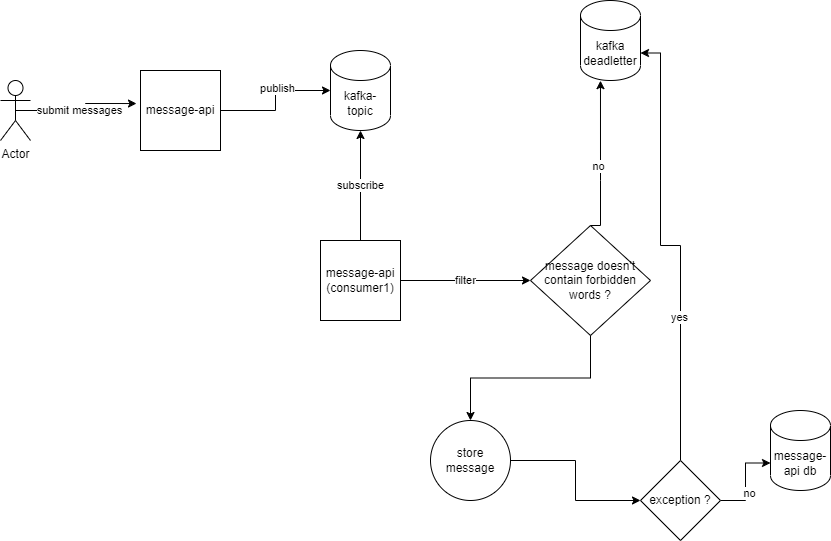

The diagram above was exported from draw.io. Its source (the exported page's mxGraphModel, read from the mxfile embedded in the PNG):
<mxGraphModel dx="1038" dy="571" grid="1" gridSize="10" guides="1" tooltips="1" connect="1" arrows="1" fold="1" page="1" pageScale="1" pageWidth="850" pageHeight="1100" math="0" shadow="0">
  <root>
    <mxCell id="0" />
    <mxCell id="1" parent="0" />
    <mxCell id="PtC1YXvVhkIjTgmq_8f5-1" value="" style="group" vertex="1" connectable="0" parent="1">
      <mxGeometry x="10" y="560" width="830" height="540" as="geometry" />
    </mxCell>
    <mxCell id="PtC1YXvVhkIjTgmq_8f5-2" value="Actor" style="shape=umlActor;verticalLabelPosition=bottom;verticalAlign=top;html=1;outlineConnect=0;" vertex="1" parent="PtC1YXvVhkIjTgmq_8f5-1">
      <mxGeometry y="80" width="30" height="60" as="geometry" />
    </mxCell>
    <mxCell id="PtC1YXvVhkIjTgmq_8f5-3" value="message-api" style="whiteSpace=wrap;html=1;aspect=fixed;" vertex="1" parent="PtC1YXvVhkIjTgmq_8f5-1">
      <mxGeometry x="140" y="70" width="80" height="80" as="geometry" />
    </mxCell>
    <mxCell id="PtC1YXvVhkIjTgmq_8f5-4" value="submit messages" style="edgeStyle=orthogonalEdgeStyle;rounded=0;orthogonalLoop=1;jettySize=auto;html=1;exitX=0.5;exitY=0.5;exitDx=0;exitDy=0;exitPerimeter=0;entryX=-0.05;entryY=0.413;entryDx=0;entryDy=0;entryPerimeter=0;" edge="1" parent="PtC1YXvVhkIjTgmq_8f5-1" source="PtC1YXvVhkIjTgmq_8f5-2" target="PtC1YXvVhkIjTgmq_8f5-3">
      <mxGeometry relative="1" as="geometry" />
    </mxCell>
    <mxCell id="PtC1YXvVhkIjTgmq_8f5-5" value="kafka-topic" style="shape=cylinder3;whiteSpace=wrap;html=1;boundedLbl=1;backgroundOutline=1;size=15;" vertex="1" parent="PtC1YXvVhkIjTgmq_8f5-1">
      <mxGeometry x="330" y="50" width="60" height="80" as="geometry" />
    </mxCell>
    <mxCell id="PtC1YXvVhkIjTgmq_8f5-6" style="edgeStyle=orthogonalEdgeStyle;rounded=0;orthogonalLoop=1;jettySize=auto;html=1;entryX=0;entryY=0.5;entryDx=0;entryDy=0;entryPerimeter=0;" edge="1" parent="PtC1YXvVhkIjTgmq_8f5-1" source="PtC1YXvVhkIjTgmq_8f5-3" target="PtC1YXvVhkIjTgmq_8f5-5">
      <mxGeometry relative="1" as="geometry" />
    </mxCell>
    <mxCell id="PtC1YXvVhkIjTgmq_8f5-7" value="publish" style="edgeLabel;html=1;align=center;verticalAlign=middle;resizable=0;points=[];" vertex="1" connectable="0" parent="PtC1YXvVhkIjTgmq_8f5-6">
      <mxGeometry x="0.1754" y="3" relative="1" as="geometry">
        <mxPoint as="offset" />
      </mxGeometry>
    </mxCell>
    <mxCell id="PtC1YXvVhkIjTgmq_8f5-8" value="subscribe" style="edgeStyle=orthogonalEdgeStyle;rounded=0;orthogonalLoop=1;jettySize=auto;html=1;entryX=0.5;entryY=1;entryDx=0;entryDy=0;entryPerimeter=0;" edge="1" parent="PtC1YXvVhkIjTgmq_8f5-1" source="PtC1YXvVhkIjTgmq_8f5-9" target="PtC1YXvVhkIjTgmq_8f5-5">
      <mxGeometry relative="1" as="geometry" />
    </mxCell>
    <mxCell id="PtC1YXvVhkIjTgmq_8f5-9" value="message-api (consumer1)" style="whiteSpace=wrap;html=1;aspect=fixed;" vertex="1" parent="PtC1YXvVhkIjTgmq_8f5-1">
      <mxGeometry x="320" y="240" width="80" height="80" as="geometry" />
    </mxCell>
    <mxCell id="PtC1YXvVhkIjTgmq_8f5-10" value="message doesn't contain forbidden words ?" style="rhombus;whiteSpace=wrap;html=1;" vertex="1" parent="PtC1YXvVhkIjTgmq_8f5-1">
      <mxGeometry x="530" y="225" width="120" height="110" as="geometry" />
    </mxCell>
    <mxCell id="PtC1YXvVhkIjTgmq_8f5-11" value="filter" style="edgeStyle=orthogonalEdgeStyle;rounded=0;orthogonalLoop=1;jettySize=auto;html=1;exitX=1;exitY=0.5;exitDx=0;exitDy=0;" edge="1" parent="PtC1YXvVhkIjTgmq_8f5-1" source="PtC1YXvVhkIjTgmq_8f5-9" target="PtC1YXvVhkIjTgmq_8f5-10">
      <mxGeometry relative="1" as="geometry" />
    </mxCell>
    <mxCell id="PtC1YXvVhkIjTgmq_8f5-12" value="message-api db" style="shape=cylinder3;whiteSpace=wrap;html=1;boundedLbl=1;backgroundOutline=1;size=15;" vertex="1" parent="PtC1YXvVhkIjTgmq_8f5-1">
      <mxGeometry x="770" y="410" width="60" height="80" as="geometry" />
    </mxCell>
    <mxCell id="PtC1YXvVhkIjTgmq_8f5-13" value="kafka deadletter" style="shape=cylinder3;whiteSpace=wrap;html=1;boundedLbl=1;backgroundOutline=1;size=15;" vertex="1" parent="PtC1YXvVhkIjTgmq_8f5-1">
      <mxGeometry x="580" width="60" height="80" as="geometry" />
    </mxCell>
    <mxCell id="PtC1YXvVhkIjTgmq_8f5-14" style="edgeStyle=orthogonalEdgeStyle;rounded=0;orthogonalLoop=1;jettySize=auto;html=1;exitX=0.5;exitY=0;exitDx=0;exitDy=0;entryX=0.333;entryY=1.002;entryDx=0;entryDy=0;entryPerimeter=0;" edge="1" parent="PtC1YXvVhkIjTgmq_8f5-1" source="PtC1YXvVhkIjTgmq_8f5-10" target="PtC1YXvVhkIjTgmq_8f5-13">
      <mxGeometry relative="1" as="geometry">
        <Array as="points">
          <mxPoint x="600" y="180" />
          <mxPoint x="600" y="180" />
        </Array>
      </mxGeometry>
    </mxCell>
    <mxCell id="PtC1YXvVhkIjTgmq_8f5-15" value="no" style="edgeLabel;html=1;align=center;verticalAlign=middle;resizable=0;points=[];" vertex="1" connectable="0" parent="PtC1YXvVhkIjTgmq_8f5-14">
      <mxGeometry x="-0.0963" y="2" relative="1" as="geometry">
        <mxPoint as="offset" />
      </mxGeometry>
    </mxCell>
    <mxCell id="PtC1YXvVhkIjTgmq_8f5-16" value="store message" style="ellipse;whiteSpace=wrap;html=1;aspect=fixed;" vertex="1" parent="PtC1YXvVhkIjTgmq_8f5-1">
      <mxGeometry x="430" y="420" width="80" height="80" as="geometry" />
    </mxCell>
    <mxCell id="PtC1YXvVhkIjTgmq_8f5-17" style="edgeStyle=orthogonalEdgeStyle;rounded=0;orthogonalLoop=1;jettySize=auto;html=1;exitX=0.5;exitY=1;exitDx=0;exitDy=0;entryX=0.5;entryY=0;entryDx=0;entryDy=0;" edge="1" parent="PtC1YXvVhkIjTgmq_8f5-1" source="PtC1YXvVhkIjTgmq_8f5-10" target="PtC1YXvVhkIjTgmq_8f5-16">
      <mxGeometry relative="1" as="geometry" />
    </mxCell>
    <mxCell id="PtC1YXvVhkIjTgmq_8f5-18" style="edgeStyle=orthogonalEdgeStyle;rounded=0;orthogonalLoop=1;jettySize=auto;html=1;exitX=1;exitY=0.5;exitDx=0;exitDy=0;entryX=0;entryY=0;entryDx=0;entryDy=52.5;entryPerimeter=0;" edge="1" parent="PtC1YXvVhkIjTgmq_8f5-1" source="PtC1YXvVhkIjTgmq_8f5-22" target="PtC1YXvVhkIjTgmq_8f5-12">
      <mxGeometry relative="1" as="geometry" />
    </mxCell>
    <mxCell id="PtC1YXvVhkIjTgmq_8f5-19" value="no" style="edgeLabel;html=1;align=center;verticalAlign=middle;resizable=0;points=[];" vertex="1" connectable="0" parent="PtC1YXvVhkIjTgmq_8f5-18">
      <mxGeometry x="-0.2462" y="-3" relative="1" as="geometry">
        <mxPoint as="offset" />
      </mxGeometry>
    </mxCell>
    <mxCell id="PtC1YXvVhkIjTgmq_8f5-20" style="edgeStyle=orthogonalEdgeStyle;rounded=0;orthogonalLoop=1;jettySize=auto;html=1;entryX=1;entryY=0;entryDx=0;entryDy=52.5;entryPerimeter=0;" edge="1" parent="PtC1YXvVhkIjTgmq_8f5-1" source="PtC1YXvVhkIjTgmq_8f5-22" target="PtC1YXvVhkIjTgmq_8f5-13">
      <mxGeometry relative="1" as="geometry">
        <Array as="points">
          <mxPoint x="680" y="245" />
          <mxPoint x="660" y="245" />
          <mxPoint x="660" y="53" />
        </Array>
      </mxGeometry>
    </mxCell>
    <mxCell id="PtC1YXvVhkIjTgmq_8f5-21" value="yes" style="edgeLabel;html=1;align=center;verticalAlign=middle;resizable=0;points=[];" vertex="1" connectable="0" parent="PtC1YXvVhkIjTgmq_8f5-20">
      <mxGeometry x="-0.3571" y="2" relative="1" as="geometry">
        <mxPoint as="offset" />
      </mxGeometry>
    </mxCell>
    <mxCell id="PtC1YXvVhkIjTgmq_8f5-22" value="exception ?" style="rhombus;whiteSpace=wrap;html=1;" vertex="1" parent="PtC1YXvVhkIjTgmq_8f5-1">
      <mxGeometry x="640" y="460" width="80" height="80" as="geometry" />
    </mxCell>
    <mxCell id="PtC1YXvVhkIjTgmq_8f5-23" style="edgeStyle=orthogonalEdgeStyle;rounded=0;orthogonalLoop=1;jettySize=auto;html=1;exitX=1;exitY=0.5;exitDx=0;exitDy=0;entryX=0;entryY=0.5;entryDx=0;entryDy=0;" edge="1" parent="PtC1YXvVhkIjTgmq_8f5-1" source="PtC1YXvVhkIjTgmq_8f5-16" target="PtC1YXvVhkIjTgmq_8f5-22">
      <mxGeometry relative="1" as="geometry" />
    </mxCell>
  </root>
</mxGraphModel>